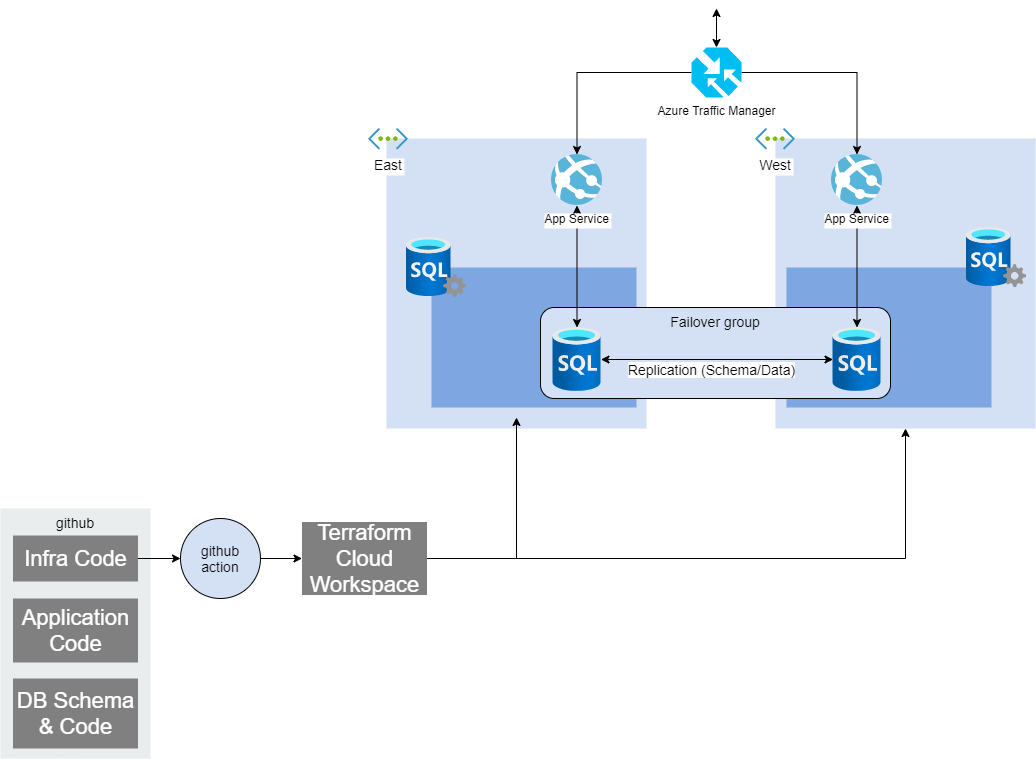

The diagram above was exported from draw.io. Its source (the exported page's mxGraphModel, read from the mxfile embedded in the PNG):
<mxGraphModel dx="823" dy="450" grid="1" gridSize="10" guides="1" tooltips="1" connect="1" arrows="1" fold="1" page="1" pageScale="1" pageWidth="1169" pageHeight="827" math="0" shadow="0">
  <root>
    <mxCell id="0" />
    <mxCell id="1" parent="0" />
    <mxCell id="kWOtMmYiq4GtnYTmI5pj-29" value="" style="rounded=0;whiteSpace=wrap;html=1;strokeColor=none;fillColor=#D4E1F5;" parent="1" vertex="1">
      <mxGeometry x="785" y="140" width="260" height="290" as="geometry" />
    </mxCell>
    <mxCell id="kWOtMmYiq4GtnYTmI5pj-27" value="" style="rounded=0;whiteSpace=wrap;html=1;fillColor=#7EA6E0;strokeColor=none;" parent="1" vertex="1">
      <mxGeometry x="796" y="269" width="205" height="140" as="geometry" />
    </mxCell>
    <mxCell id="kWOtMmYiq4GtnYTmI5pj-28" value="" style="rounded=0;whiteSpace=wrap;html=1;strokeColor=none;fillColor=#D4E1F5;" parent="1" vertex="1">
      <mxGeometry x="396" y="140" width="260" height="290" as="geometry" />
    </mxCell>
    <mxCell id="kWOtMmYiq4GtnYTmI5pj-26" value="" style="rounded=0;whiteSpace=wrap;html=1;fillColor=#7EA6E0;strokeColor=none;" parent="1" vertex="1">
      <mxGeometry x="441" y="269" width="205" height="140" as="geometry" />
    </mxCell>
    <mxCell id="kWOtMmYiq4GtnYTmI5pj-42" value="Failover group" style="rounded=1;whiteSpace=wrap;html=1;fillColor=#D4E1F5;fontSize=14;fontColor=#000000;verticalAlign=top;" parent="1" vertex="1">
      <mxGeometry x="550" y="309" width="350" height="91" as="geometry" />
    </mxCell>
    <mxCell id="kWOtMmYiq4GtnYTmI5pj-1" value="github" style="rounded=0;whiteSpace=wrap;html=1;fillColor=#EAEDED;fontSize=14;strokeColor=none;labelBackgroundColor=none;verticalAlign=top;" parent="1" vertex="1">
      <mxGeometry x="10" y="510" width="150" height="250" as="geometry" />
    </mxCell>
    <mxCell id="kWOtMmYiq4GtnYTmI5pj-35" style="edgeStyle=orthogonalEdgeStyle;rounded=0;orthogonalLoop=1;jettySize=auto;html=1;startArrow=none;startFill=0;fontSize=14;fontColor=#000000;" parent="1" source="kWOtMmYiq4GtnYTmI5pj-2" target="kWOtMmYiq4GtnYTmI5pj-34" edge="1">
      <mxGeometry relative="1" as="geometry" />
    </mxCell>
    <mxCell id="kWOtMmYiq4GtnYTmI5pj-2" value="Infra Code" style="rounded=0;whiteSpace=wrap;html=1;fontSize=22;fontColor=#FFFFFF;strokeColor=none;labelBackgroundColor=none;fillColor=#808080;" parent="1" vertex="1">
      <mxGeometry x="22.5" y="537" width="125" height="46" as="geometry" />
    </mxCell>
    <mxCell id="kWOtMmYiq4GtnYTmI5pj-3" value="Application Code" style="rounded=0;whiteSpace=wrap;html=1;fontSize=22;fontColor=#FFFFFF;strokeColor=none;labelBackgroundColor=none;fillColor=#808080;" parent="1" vertex="1">
      <mxGeometry x="22.5" y="600" width="125" height="64" as="geometry" />
    </mxCell>
    <mxCell id="kWOtMmYiq4GtnYTmI5pj-4" value="DB Schema &amp;amp; Code" style="rounded=0;whiteSpace=wrap;html=1;fontSize=22;fontColor=#FFFFFF;strokeColor=none;labelBackgroundColor=none;fillColor=#808080;" parent="1" vertex="1">
      <mxGeometry x="22.5" y="680" width="125" height="70" as="geometry" />
    </mxCell>
    <mxCell id="kWOtMmYiq4GtnYTmI5pj-30" style="edgeStyle=orthogonalEdgeStyle;rounded=0;orthogonalLoop=1;jettySize=auto;html=1;startArrow=none;startFill=0;" parent="1" source="kWOtMmYiq4GtnYTmI5pj-16" target="kWOtMmYiq4GtnYTmI5pj-17" edge="1">
      <mxGeometry relative="1" as="geometry" />
    </mxCell>
    <mxCell id="kWOtMmYiq4GtnYTmI5pj-31" style="edgeStyle=orthogonalEdgeStyle;rounded=0;orthogonalLoop=1;jettySize=auto;html=1;startArrow=none;startFill=0;" parent="1" source="kWOtMmYiq4GtnYTmI5pj-16" target="kWOtMmYiq4GtnYTmI5pj-18" edge="1">
      <mxGeometry relative="1" as="geometry" />
    </mxCell>
    <mxCell id="kWOtMmYiq4GtnYTmI5pj-47" style="edgeStyle=orthogonalEdgeStyle;rounded=0;orthogonalLoop=1;jettySize=auto;html=1;startArrow=classic;startFill=1;fontSize=14;fontColor=#000000;" parent="1" source="kWOtMmYiq4GtnYTmI5pj-16" edge="1">
      <mxGeometry relative="1" as="geometry">
        <mxPoint x="726" y="10" as="targetPoint" />
      </mxGeometry>
    </mxCell>
    <mxCell id="kWOtMmYiq4GtnYTmI5pj-16" value="Azure Traffic Manager" style="verticalLabelPosition=bottom;html=1;verticalAlign=top;align=center;strokeColor=none;fillColor=#00BEF2;shape=mxgraph.azure.traffic_manager;pointerEvents=1;" parent="1" vertex="1">
      <mxGeometry x="701" y="49" width="50" height="50" as="geometry" />
    </mxCell>
    <mxCell id="kWOtMmYiq4GtnYTmI5pj-24" style="edgeStyle=orthogonalEdgeStyle;rounded=0;orthogonalLoop=1;jettySize=auto;html=1;startArrow=classic;startFill=1;" parent="1" source="kWOtMmYiq4GtnYTmI5pj-17" target="kWOtMmYiq4GtnYTmI5pj-22" edge="1">
      <mxGeometry relative="1" as="geometry" />
    </mxCell>
    <mxCell id="kWOtMmYiq4GtnYTmI5pj-17" value="App Service" style="shape=image;verticalLabelPosition=bottom;labelBackgroundColor=#ffffff;verticalAlign=top;aspect=fixed;imageAspect=0;image=data:image/svg+xml,(base64 omitted: 4652 chars);fillColor=#808080;" parent="1" vertex="1">
      <mxGeometry x="561" y="156" width="51" height="51" as="geometry" />
    </mxCell>
    <mxCell id="kWOtMmYiq4GtnYTmI5pj-25" style="edgeStyle=orthogonalEdgeStyle;rounded=0;orthogonalLoop=1;jettySize=auto;html=1;startArrow=classic;startFill=1;" parent="1" source="kWOtMmYiq4GtnYTmI5pj-18" target="kWOtMmYiq4GtnYTmI5pj-23" edge="1">
      <mxGeometry relative="1" as="geometry" />
    </mxCell>
    <mxCell id="kWOtMmYiq4GtnYTmI5pj-18" value="App Service" style="shape=image;verticalLabelPosition=bottom;labelBackgroundColor=#ffffff;verticalAlign=top;aspect=fixed;imageAspect=0;image=data:image/svg+xml,(base64 omitted: 4652 chars);fillColor=#808080;" parent="1" vertex="1">
      <mxGeometry x="841" y="156" width="51" height="51" as="geometry" />
    </mxCell>
    <mxCell id="kWOtMmYiq4GtnYTmI5pj-20" value="" style="aspect=fixed;html=1;points=[];align=center;image;fontSize=12;image=img/lib/azure2/databases/SQL_Server.svg;fillColor=#808080;" parent="1" vertex="1">
      <mxGeometry x="416" y="239" width="60" height="60" as="geometry" />
    </mxCell>
    <mxCell id="kWOtMmYiq4GtnYTmI5pj-21" value="" style="aspect=fixed;html=1;points=[];align=center;image;fontSize=12;image=img/lib/azure2/databases/SQL_Server.svg;fillColor=#808080;" parent="1" vertex="1">
      <mxGeometry x="976" y="229" width="60" height="60" as="geometry" />
    </mxCell>
    <mxCell id="kWOtMmYiq4GtnYTmI5pj-44" style="edgeStyle=orthogonalEdgeStyle;rounded=0;orthogonalLoop=1;jettySize=auto;html=1;startArrow=classic;startFill=1;fontSize=14;fontColor=#000000;" parent="1" source="kWOtMmYiq4GtnYTmI5pj-22" target="kWOtMmYiq4GtnYTmI5pj-23" edge="1">
      <mxGeometry relative="1" as="geometry" />
    </mxCell>
    <mxCell id="kWOtMmYiq4GtnYTmI5pj-46" value="Replication (Schema/Data)" style="edgeLabel;html=1;align=center;verticalAlign=middle;resizable=0;points=[];fontSize=14;fontColor=#000000;" parent="kWOtMmYiq4GtnYTmI5pj-44" vertex="1" connectable="0">
      <mxGeometry x="-0.1284" y="-1" relative="1" as="geometry">
        <mxPoint x="8.7" y="8" as="offset" />
      </mxGeometry>
    </mxCell>
    <mxCell id="kWOtMmYiq4GtnYTmI5pj-22" value="" style="aspect=fixed;html=1;points=[];align=center;image;fontSize=12;image=img/lib/azure2/databases/SQL_Database.svg;fillColor=#808080;" parent="1" vertex="1">
      <mxGeometry x="562.5" y="329" width="48" height="64" as="geometry" />
    </mxCell>
    <mxCell id="kWOtMmYiq4GtnYTmI5pj-23" value="" style="aspect=fixed;html=1;points=[];align=center;image;fontSize=12;image=img/lib/azure2/databases/SQL_Database.svg;fillColor=#808080;" parent="1" vertex="1">
      <mxGeometry x="842.5" y="329" width="48" height="64" as="geometry" />
    </mxCell>
    <mxCell id="kWOtMmYiq4GtnYTmI5pj-37" style="edgeStyle=orthogonalEdgeStyle;rounded=0;orthogonalLoop=1;jettySize=auto;html=1;entryX=0.5;entryY=0.962;entryDx=0;entryDy=0;entryPerimeter=0;startArrow=none;startFill=0;fontSize=14;fontColor=#000000;exitX=1;exitY=0.5;exitDx=0;exitDy=0;" parent="1" source="kWOtMmYiq4GtnYTmI5pj-33" target="kWOtMmYiq4GtnYTmI5pj-28" edge="1">
      <mxGeometry relative="1" as="geometry" />
    </mxCell>
    <mxCell id="kWOtMmYiq4GtnYTmI5pj-38" style="edgeStyle=orthogonalEdgeStyle;rounded=0;orthogonalLoop=1;jettySize=auto;html=1;startArrow=none;startFill=0;fontSize=14;fontColor=#000000;" parent="1" source="kWOtMmYiq4GtnYTmI5pj-33" target="kWOtMmYiq4GtnYTmI5pj-29" edge="1">
      <mxGeometry relative="1" as="geometry" />
    </mxCell>
    <mxCell id="kWOtMmYiq4GtnYTmI5pj-33" value="Terraform Cloud Workspace" style="rounded=0;whiteSpace=wrap;html=1;fontSize=22;fontColor=#FFFFFF;strokeColor=none;labelBackgroundColor=none;fillColor=#808080;" parent="1" vertex="1">
      <mxGeometry x="311.5" y="523.5" width="125" height="73" as="geometry" />
    </mxCell>
    <mxCell id="kWOtMmYiq4GtnYTmI5pj-36" style="edgeStyle=orthogonalEdgeStyle;rounded=0;orthogonalLoop=1;jettySize=auto;html=1;startArrow=none;startFill=0;fontSize=14;fontColor=#000000;" parent="1" source="kWOtMmYiq4GtnYTmI5pj-34" target="kWOtMmYiq4GtnYTmI5pj-33" edge="1">
      <mxGeometry relative="1" as="geometry" />
    </mxCell>
    <mxCell id="kWOtMmYiq4GtnYTmI5pj-34" value="github action" style="ellipse;whiteSpace=wrap;html=1;aspect=fixed;fillColor=#D4E1F5;fontSize=14;fontColor=#000000;" parent="1" vertex="1">
      <mxGeometry x="190" y="520" width="80" height="80" as="geometry" />
    </mxCell>
    <mxCell id="kWOtMmYiq4GtnYTmI5pj-39" value="East" style="shape=image;verticalLabelPosition=bottom;labelBackgroundColor=#ffffff;verticalAlign=top;aspect=fixed;imageAspect=0;image=data:image/svg+xml,(base64 omitted: 3964 chars);fillColor=#D4E1F5;fontSize=14;fontColor=#000000;" parent="1" vertex="1">
      <mxGeometry x="378" y="130.00000000000182" width="40" height="22" as="geometry" />
    </mxCell>
    <mxCell id="kWOtMmYiq4GtnYTmI5pj-41" value="West" style="shape=image;verticalLabelPosition=bottom;labelBackgroundColor=#ffffff;verticalAlign=top;aspect=fixed;imageAspect=0;image=data:image/svg+xml,(base64 omitted: 3964 chars);fillColor=#D4E1F5;fontSize=14;fontColor=#000000;" parent="1" vertex="1">
      <mxGeometry x="765" y="130.00000000000182" width="40" height="22" as="geometry" />
    </mxCell>
  </root>
</mxGraphModel>